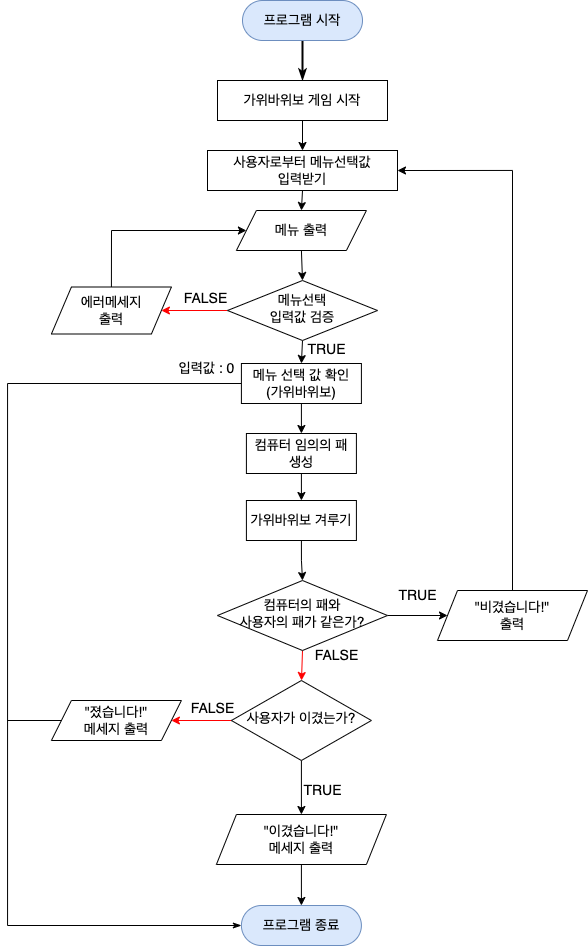

The diagram above was exported from draw.io. Its source (the exported page's mxGraphModel, read from the mxfile embedded in the PNG):
<mxGraphModel dx="1073" dy="1199" grid="1" gridSize="10" guides="1" tooltips="1" connect="1" arrows="1" fold="1" page="1" pageScale="1" pageWidth="827" pageHeight="1169" math="0" shadow="0">
  <root>
    <mxCell id="0" />
    <mxCell id="1" parent="0" />
    <mxCell id="pHBI1WxoOuQyTl4BMET6-1" style="edgeStyle=orthogonalEdgeStyle;rounded=0;orthogonalLoop=1;jettySize=auto;html=1;exitX=0.5;exitY=1;exitDx=0;exitDy=0;entryX=0.5;entryY=0;entryDx=0;entryDy=0;fontSize=14;fontColor=#000000;startArrow=none;startFill=0;endArrow=classicThin;endFill=1;strokeColor=#000000;strokeWidth=2;" edge="1" parent="1" source="pHBI1WxoOuQyTl4BMET6-2" target="pHBI1WxoOuQyTl4BMET6-22">
      <mxGeometry relative="1" as="geometry" />
    </mxCell>
    <mxCell id="pHBI1WxoOuQyTl4BMET6-2" value="프로그램 시작" style="rounded=1;whiteSpace=wrap;html=1;fontSize=14;glass=0;strokeWidth=1;shadow=0;arcSize=50;fillColor=#dae8fc;strokeColor=#6c8ebf;" vertex="1" parent="1">
      <mxGeometry x="1265" y="20" width="120" height="40" as="geometry" />
    </mxCell>
    <mxCell id="pHBI1WxoOuQyTl4BMET6-3" value="에러메세지&lt;br style=&quot;font-size: 14px;&quot;&gt;출력" style="shape=parallelogram;perimeter=parallelogramPerimeter;whiteSpace=wrap;html=1;fixedSize=1;fontSize=14;" vertex="1" parent="1">
      <mxGeometry x="1073.91" y="306.5" width="120" height="47" as="geometry" />
    </mxCell>
    <mxCell id="pHBI1WxoOuQyTl4BMET6-4" style="edgeStyle=orthogonalEdgeStyle;rounded=0;orthogonalLoop=1;jettySize=auto;html=1;exitX=0.5;exitY=1;exitDx=0;exitDy=0;entryX=0.5;entryY=0;entryDx=0;entryDy=0;strokeColor=#000000;fontSize=14;" edge="1" parent="1" source="pHBI1WxoOuQyTl4BMET6-5" target="pHBI1WxoOuQyTl4BMET6-45">
      <mxGeometry relative="1" as="geometry" />
    </mxCell>
    <mxCell id="pHBI1WxoOuQyTl4BMET6-5" value="컴퓨터 임의의 패 생성" style="rounded=0;whiteSpace=wrap;html=1;fontSize=14;" vertex="1" parent="1">
      <mxGeometry x="1268.91" y="453" width="110" height="40" as="geometry" />
    </mxCell>
    <mxCell id="pHBI1WxoOuQyTl4BMET6-6" value="" style="endArrow=classic;html=1;rounded=0;entryX=0;entryY=0.5;entryDx=0;entryDy=0;exitX=0.5;exitY=0;exitDx=0;exitDy=0;fontSize=14;" edge="1" parent="1" source="pHBI1WxoOuQyTl4BMET6-3" target="pHBI1WxoOuQyTl4BMET6-17">
      <mxGeometry width="50" height="50" relative="1" as="geometry">
        <mxPoint x="1153.9099999999999" y="338" as="sourcePoint" />
        <mxPoint x="1203.9099999999999" y="288" as="targetPoint" />
        <Array as="points">
          <mxPoint x="1134" y="250" />
        </Array>
      </mxGeometry>
    </mxCell>
    <mxCell id="pHBI1WxoOuQyTl4BMET6-7" value="FALSE" style="text;html=1;resizable=0;autosize=1;align=center;verticalAlign=middle;points=[];fillColor=none;strokeColor=none;rounded=0;fontSize=14;" vertex="1" parent="1">
      <mxGeometry x="1192.9099999999999" y="303" width="70" height="30" as="geometry" />
    </mxCell>
    <mxCell id="pHBI1WxoOuQyTl4BMET6-8" value="TRUE" style="text;html=1;resizable=0;autosize=1;align=center;verticalAlign=middle;points=[];fillColor=none;strokeColor=none;rounded=0;fontSize=14;" vertex="1" parent="1">
      <mxGeometry x="1318.91" y="354" width="60" height="30" as="geometry" />
    </mxCell>
    <mxCell id="pHBI1WxoOuQyTl4BMET6-9" style="edgeStyle=orthogonalEdgeStyle;rounded=0;orthogonalLoop=1;jettySize=auto;html=1;exitX=0.5;exitY=1;exitDx=0;exitDy=0;fontSize=14;" edge="1" parent="1" source="pHBI1WxoOuQyTl4BMET6-11">
      <mxGeometry relative="1" as="geometry">
        <mxPoint x="1323.9099999999999" y="383" as="targetPoint" />
      </mxGeometry>
    </mxCell>
    <mxCell id="pHBI1WxoOuQyTl4BMET6-10" style="edgeStyle=orthogonalEdgeStyle;rounded=0;orthogonalLoop=1;jettySize=auto;html=1;exitX=0;exitY=0.5;exitDx=0;exitDy=0;entryX=1;entryY=0.5;entryDx=0;entryDy=0;strokeColor=#FF0000;fontSize=14;" edge="1" parent="1" source="pHBI1WxoOuQyTl4BMET6-11" target="pHBI1WxoOuQyTl4BMET6-3">
      <mxGeometry relative="1" as="geometry" />
    </mxCell>
    <mxCell id="pHBI1WxoOuQyTl4BMET6-11" value="메뉴선택&lt;br style=&quot;font-size: 14px;&quot;&gt;입력값 검증" style="rhombus;whiteSpace=wrap;html=1;shadow=0;fontFamily=Helvetica;fontSize=14;align=center;strokeWidth=1;spacing=8;spacingTop=-4;" vertex="1" parent="1">
      <mxGeometry x="1250" y="300" width="150" height="60" as="geometry" />
    </mxCell>
    <mxCell id="pHBI1WxoOuQyTl4BMET6-12" style="edgeStyle=orthogonalEdgeStyle;rounded=0;orthogonalLoop=1;jettySize=auto;html=1;exitX=0;exitY=0.5;exitDx=0;exitDy=0;entryX=0;entryY=0.5;entryDx=0;entryDy=0;fontSize=14;fontColor=#000000;endArrow=classicThin;endFill=1;strokeColor=#000000;strokeWidth=1;startArrow=none;startFill=0;" edge="1" parent="1" source="pHBI1WxoOuQyTl4BMET6-14" target="pHBI1WxoOuQyTl4BMET6-18">
      <mxGeometry relative="1" as="geometry">
        <Array as="points">
          <mxPoint x="1030" y="403" />
          <mxPoint x="1030" y="945" />
        </Array>
      </mxGeometry>
    </mxCell>
    <mxCell id="pHBI1WxoOuQyTl4BMET6-13" style="edgeStyle=orthogonalEdgeStyle;rounded=0;orthogonalLoop=1;jettySize=auto;html=1;exitX=0.5;exitY=1;exitDx=0;exitDy=0;entryX=0.5;entryY=0;entryDx=0;entryDy=0;fontSize=14;" edge="1" parent="1" source="pHBI1WxoOuQyTl4BMET6-14" target="pHBI1WxoOuQyTl4BMET6-5">
      <mxGeometry relative="1" as="geometry" />
    </mxCell>
    <mxCell id="pHBI1WxoOuQyTl4BMET6-14" value="메뉴 선택 값 확인&lt;br style=&quot;font-size: 14px;&quot;&gt;(가위바위보)" style="rounded=0;whiteSpace=wrap;html=1;fontSize=14;" vertex="1" parent="1">
      <mxGeometry x="1263.91" y="383" width="120" height="40" as="geometry" />
    </mxCell>
    <mxCell id="pHBI1WxoOuQyTl4BMET6-15" value="입력값 : 0" style="text;html=1;resizable=0;autosize=1;align=center;verticalAlign=middle;points=[];fillColor=none;strokeColor=none;rounded=0;fontSize=14;" vertex="1" parent="1">
      <mxGeometry x="1188.91" y="373" width="80" height="30" as="geometry" />
    </mxCell>
    <mxCell id="pHBI1WxoOuQyTl4BMET6-16" style="edgeStyle=orthogonalEdgeStyle;rounded=0;orthogonalLoop=1;jettySize=auto;html=1;exitX=0.5;exitY=1;exitDx=0;exitDy=0;entryX=0.5;entryY=0;entryDx=0;entryDy=0;fontSize=14;" edge="1" parent="1" source="pHBI1WxoOuQyTl4BMET6-17" target="pHBI1WxoOuQyTl4BMET6-11">
      <mxGeometry relative="1" as="geometry" />
    </mxCell>
    <mxCell id="pHBI1WxoOuQyTl4BMET6-17" value="메뉴 출력" style="shape=parallelogram;perimeter=parallelogramPerimeter;whiteSpace=wrap;html=1;fixedSize=1;fontSize=14;" vertex="1" parent="1">
      <mxGeometry x="1258.91" y="230" width="130" height="40" as="geometry" />
    </mxCell>
    <mxCell id="pHBI1WxoOuQyTl4BMET6-18" value="프로그램 종료" style="rounded=1;whiteSpace=wrap;html=1;fontSize=14;glass=0;strokeWidth=1;shadow=0;arcSize=50;fillColor=#dae8fc;strokeColor=#6c8ebf;" vertex="1" parent="1">
      <mxGeometry x="1263.9099999999999" y="925" width="120" height="40" as="geometry" />
    </mxCell>
    <mxCell id="pHBI1WxoOuQyTl4BMET6-21" style="edgeStyle=orthogonalEdgeStyle;rounded=0;orthogonalLoop=1;jettySize=auto;html=1;exitX=0.5;exitY=1;exitDx=0;exitDy=0;entryX=0.5;entryY=0;entryDx=0;entryDy=0;fontSize=14;" edge="1" parent="1" source="pHBI1WxoOuQyTl4BMET6-22" target="pHBI1WxoOuQyTl4BMET6-38">
      <mxGeometry relative="1" as="geometry" />
    </mxCell>
    <mxCell id="pHBI1WxoOuQyTl4BMET6-22" value="가위바위보 게임 시작" style="rounded=0;whiteSpace=wrap;html=1;fontSize=14;" vertex="1" parent="1">
      <mxGeometry x="1240" y="100" width="170" height="40" as="geometry" />
    </mxCell>
    <mxCell id="pHBI1WxoOuQyTl4BMET6-23" style="edgeStyle=orthogonalEdgeStyle;rounded=0;orthogonalLoop=1;jettySize=auto;html=1;exitX=0.5;exitY=1;exitDx=0;exitDy=0;fontSize=14;strokeColor=#FF0000;" edge="1" parent="1" source="pHBI1WxoOuQyTl4BMET6-25">
      <mxGeometry relative="1" as="geometry">
        <mxPoint x="1324" y="700" as="targetPoint" />
      </mxGeometry>
    </mxCell>
    <mxCell id="pHBI1WxoOuQyTl4BMET6-66" style="edgeStyle=orthogonalEdgeStyle;rounded=0;orthogonalLoop=1;jettySize=auto;html=1;exitX=1;exitY=0.5;exitDx=0;exitDy=0;fontSize=14;" edge="1" parent="1" source="pHBI1WxoOuQyTl4BMET6-25" target="pHBI1WxoOuQyTl4BMET6-65">
      <mxGeometry relative="1" as="geometry" />
    </mxCell>
    <mxCell id="pHBI1WxoOuQyTl4BMET6-25" value="&lt;span style=&quot;font-size: 14px;&quot;&gt;컴퓨터의 패와&lt;br&gt;사용자의 패가&amp;nbsp;&lt;/span&gt;&lt;span style=&quot;font-size: 14px;&quot;&gt;같은가?&lt;/span&gt;" style="rhombus;whiteSpace=wrap;html=1;shadow=0;fontFamily=Helvetica;fontSize=14;align=center;strokeWidth=1;spacing=8;spacingTop=-4;" vertex="1" parent="1">
      <mxGeometry x="1240" y="600" width="170" height="70" as="geometry" />
    </mxCell>
    <mxCell id="pHBI1WxoOuQyTl4BMET6-37" style="edgeStyle=orthogonalEdgeStyle;rounded=0;orthogonalLoop=1;jettySize=auto;html=1;exitX=0.5;exitY=1;exitDx=0;exitDy=0;entryX=0.5;entryY=0;entryDx=0;entryDy=0;fontSize=14;" edge="1" parent="1" source="pHBI1WxoOuQyTl4BMET6-38" target="pHBI1WxoOuQyTl4BMET6-17">
      <mxGeometry relative="1" as="geometry" />
    </mxCell>
    <mxCell id="pHBI1WxoOuQyTl4BMET6-38" value="사용자로부터 메뉴선택값&lt;br style=&quot;font-size: 14px;&quot;&gt;입력받기" style="rounded=0;whiteSpace=wrap;html=1;fontSize=14;" vertex="1" parent="1">
      <mxGeometry x="1230" y="170" width="190" height="40" as="geometry" />
    </mxCell>
    <mxCell id="pHBI1WxoOuQyTl4BMET6-44" style="edgeStyle=orthogonalEdgeStyle;rounded=0;orthogonalLoop=1;jettySize=auto;html=1;exitX=0.5;exitY=1;exitDx=0;exitDy=0;entryX=0.5;entryY=0;entryDx=0;entryDy=0;strokeColor=#000000;fontSize=14;" edge="1" parent="1" source="pHBI1WxoOuQyTl4BMET6-45" target="pHBI1WxoOuQyTl4BMET6-25">
      <mxGeometry relative="1" as="geometry" />
    </mxCell>
    <mxCell id="pHBI1WxoOuQyTl4BMET6-45" value="가위바위보 겨루기" style="rounded=0;whiteSpace=wrap;html=1;fontSize=14;" vertex="1" parent="1">
      <mxGeometry x="1268.91" y="520" width="110" height="40" as="geometry" />
    </mxCell>
    <mxCell id="pHBI1WxoOuQyTl4BMET6-48" style="edgeStyle=orthogonalEdgeStyle;rounded=0;orthogonalLoop=1;jettySize=auto;html=1;exitX=0.5;exitY=1;exitDx=0;exitDy=0;entryX=0.5;entryY=0;entryDx=0;entryDy=0;fontSize=14;" edge="1" parent="1" source="pHBI1WxoOuQyTl4BMET6-50" target="pHBI1WxoOuQyTl4BMET6-53">
      <mxGeometry relative="1" as="geometry" />
    </mxCell>
    <mxCell id="pHBI1WxoOuQyTl4BMET6-49" style="edgeStyle=orthogonalEdgeStyle;rounded=0;orthogonalLoop=1;jettySize=auto;html=1;exitX=0;exitY=0.5;exitDx=0;exitDy=0;entryX=1;entryY=0.5;entryDx=0;entryDy=0;strokeColor=#FF0000;fontSize=14;" edge="1" parent="1" source="pHBI1WxoOuQyTl4BMET6-50" target="pHBI1WxoOuQyTl4BMET6-51">
      <mxGeometry relative="1" as="geometry" />
    </mxCell>
    <mxCell id="pHBI1WxoOuQyTl4BMET6-50" value="사용자가 이겼는가?" style="rhombus;whiteSpace=wrap;html=1;shadow=0;fontFamily=Helvetica;fontSize=14;align=center;strokeWidth=1;spacing=8;spacingTop=-4;" vertex="1" parent="1">
      <mxGeometry x="1253.91" y="700" width="140" height="80" as="geometry" />
    </mxCell>
    <mxCell id="pHBI1WxoOuQyTl4BMET6-51" value="&quot;졌습니다!&quot;&lt;br style=&quot;font-size: 14px;&quot;&gt;메세지 출력" style="shape=parallelogram;perimeter=parallelogramPerimeter;whiteSpace=wrap;html=1;fixedSize=1;fontSize=14;" vertex="1" parent="1">
      <mxGeometry x="1073.91" y="720" width="130" height="40" as="geometry" />
    </mxCell>
    <mxCell id="pHBI1WxoOuQyTl4BMET6-52" style="edgeStyle=orthogonalEdgeStyle;rounded=0;orthogonalLoop=1;jettySize=auto;html=1;exitX=0.5;exitY=1;exitDx=0;exitDy=0;entryX=0.5;entryY=0;entryDx=0;entryDy=0;fontSize=14;" edge="1" parent="1" source="pHBI1WxoOuQyTl4BMET6-53" target="pHBI1WxoOuQyTl4BMET6-18">
      <mxGeometry relative="1" as="geometry" />
    </mxCell>
    <mxCell id="pHBI1WxoOuQyTl4BMET6-53" value="&quot;이겼습니다!&quot;&lt;br style=&quot;font-size: 14px;&quot;&gt;메세지 출력" style="shape=parallelogram;perimeter=parallelogramPerimeter;whiteSpace=wrap;html=1;fixedSize=1;fontSize=14;" vertex="1" parent="1">
      <mxGeometry x="1238.91" y="834" width="170" height="50" as="geometry" />
    </mxCell>
    <mxCell id="pHBI1WxoOuQyTl4BMET6-58" value="TRUE" style="text;html=1;resizable=0;autosize=1;align=center;verticalAlign=middle;points=[];fillColor=none;strokeColor=none;rounded=0;fontSize=14;" vertex="1" parent="1">
      <mxGeometry x="1314.91" y="795" width="60" height="30" as="geometry" />
    </mxCell>
    <mxCell id="pHBI1WxoOuQyTl4BMET6-59" value="FALSE" style="text;html=1;resizable=0;autosize=1;align=center;verticalAlign=middle;points=[];fillColor=none;strokeColor=none;rounded=0;fontSize=14;" vertex="1" parent="1">
      <mxGeometry x="1199.9999999999998" y="713" width="70" height="30" as="geometry" />
    </mxCell>
    <mxCell id="pHBI1WxoOuQyTl4BMET6-64" value="TRUE" style="text;html=1;resizable=0;autosize=1;align=center;verticalAlign=middle;points=[];fillColor=none;strokeColor=none;rounded=0;fontSize=14;" vertex="1" parent="1">
      <mxGeometry x="1410" y="600" width="60" height="30" as="geometry" />
    </mxCell>
    <mxCell id="pHBI1WxoOuQyTl4BMET6-75" style="edgeStyle=orthogonalEdgeStyle;rounded=0;orthogonalLoop=1;jettySize=auto;html=1;exitX=0.5;exitY=0;exitDx=0;exitDy=0;entryX=1;entryY=0.5;entryDx=0;entryDy=0;fontSize=14;strokeColor=#000000;" edge="1" parent="1" source="pHBI1WxoOuQyTl4BMET6-65" target="pHBI1WxoOuQyTl4BMET6-38">
      <mxGeometry relative="1" as="geometry" />
    </mxCell>
    <mxCell id="pHBI1WxoOuQyTl4BMET6-65" value="&lt;font style=&quot;font-size: 14px;&quot;&gt;&quot;비겼습니다!&quot;&lt;br style=&quot;&quot;&gt;출력&lt;/font&gt;" style="shape=parallelogram;perimeter=parallelogramPerimeter;whiteSpace=wrap;html=1;fixedSize=1;fontSize=12;" vertex="1" parent="1">
      <mxGeometry x="1460" y="610" width="150" height="50" as="geometry" />
    </mxCell>
    <mxCell id="pHBI1WxoOuQyTl4BMET6-68" value="FALSE" style="text;html=1;resizable=0;autosize=1;align=center;verticalAlign=middle;points=[];fillColor=none;strokeColor=none;rounded=0;fontSize=14;" vertex="1" parent="1">
      <mxGeometry x="1323.9099999999999" y="660" width="70" height="30" as="geometry" />
    </mxCell>
    <mxCell id="pHBI1WxoOuQyTl4BMET6-74" value="" style="endArrow=none;html=1;rounded=0;fontSize=14;strokeColor=#000000;entryX=0;entryY=0.5;entryDx=0;entryDy=0;" edge="1" parent="1" target="pHBI1WxoOuQyTl4BMET6-51">
      <mxGeometry width="50" height="50" relative="1" as="geometry">
        <mxPoint x="1030" y="740" as="sourcePoint" />
        <mxPoint x="840" y="640" as="targetPoint" />
      </mxGeometry>
    </mxCell>
  </root>
</mxGraphModel>